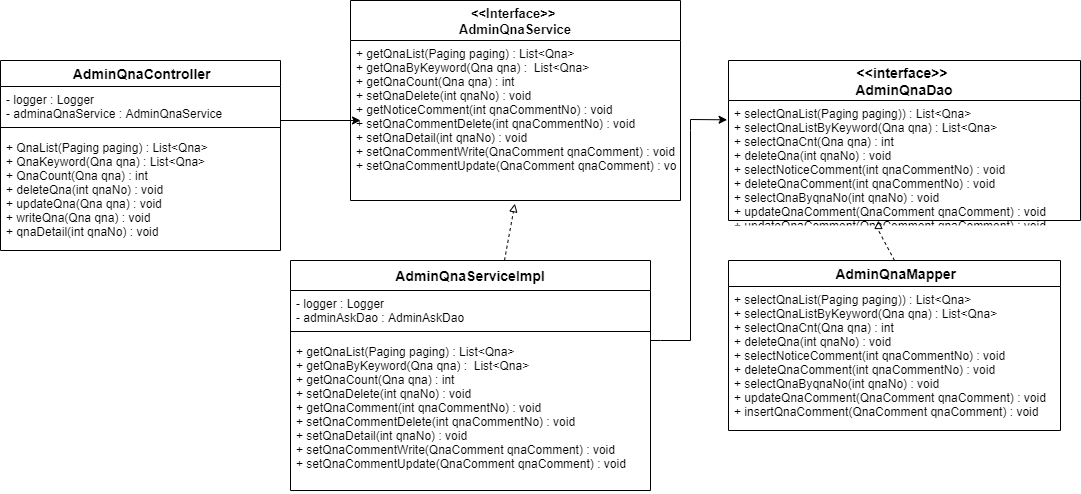

The diagram above was exported from draw.io. Its source (the exported page's mxGraphModel, read from the mxfile embedded in the PNG):
<mxGraphModel dx="1422" dy="745" grid="1" gridSize="10" guides="1" tooltips="1" connect="1" arrows="1" fold="1" page="1" pageScale="1" pageWidth="2336" pageHeight="1654" math="0" shadow="0">
  <root>
    <mxCell id="c4g7zs8yg-iKdPYdM6aP-0" />
    <mxCell id="c4g7zs8yg-iKdPYdM6aP-1" parent="c4g7zs8yg-iKdPYdM6aP-0" />
    <mxCell id="xhO3kubctOBdd4CUUqWw-0" value="AdminQnaServiceImpl" style="swimlane;fontStyle=1;childLayout=stackLayout;horizontal=1;startSize=30;horizontalStack=0;resizeParent=1;resizeParentMax=0;resizeLast=0;collapsible=1;marginBottom=0;align=center;fontSize=14;" parent="c4g7zs8yg-iKdPYdM6aP-1" vertex="1">
      <mxGeometry x="730" y="360" width="360" height="230" as="geometry" />
    </mxCell>
    <mxCell id="xhO3kubctOBdd4CUUqWw-1" value="- logger : Logger&#10;- adminAskDao : AdminAskDao" style="text;strokeColor=none;fillColor=none;spacingLeft=4;spacingRight=4;overflow=hidden;rotatable=0;points=[[0,0.5],[1,0.5]];portConstraint=eastwest;fontSize=12;" parent="xhO3kubctOBdd4CUUqWw-0" vertex="1">
      <mxGeometry y="30" width="360" height="34" as="geometry" />
    </mxCell>
    <mxCell id="xhO3kubctOBdd4CUUqWw-2" value="" style="line;strokeWidth=1;fillColor=none;align=left;verticalAlign=middle;spacingTop=-1;spacingLeft=3;spacingRight=3;rotatable=0;labelPosition=right;points=[];portConstraint=eastwest;" parent="xhO3kubctOBdd4CUUqWw-0" vertex="1">
      <mxGeometry y="64" width="360" height="14" as="geometry" />
    </mxCell>
    <mxCell id="xhO3kubctOBdd4CUUqWw-3" value="+ getQnaList(Paging paging) : List&lt;Qna&gt;&#10;+ getQnaByKeyword(Qna qna) :  List&lt;Qna&gt;&#10;+ getQnaCount(Qna qna) : int&#10;+ setQnaDelete(int qnaNo) : void&#10;+ getQnaComment(int qnaCommentNo) : void&#10;+ setQnaCommentDelete(int qnaCommentNo) : void&#10;+ setQnaDetail(int qnaNo) : void&#10;+ setQnaCommentWrite(QnaComment qnaComment) : void&#10;+ setQnaCommentUpdate(QnaComment qnaComment) : void" style="text;strokeColor=none;fillColor=none;spacingLeft=4;spacingRight=4;overflow=hidden;rotatable=0;points=[[0,0.5],[1,0.5]];portConstraint=eastwest;fontSize=12;" parent="xhO3kubctOBdd4CUUqWw-0" vertex="1">
      <mxGeometry y="78" width="360" height="152" as="geometry" />
    </mxCell>
    <mxCell id="xhO3kubctOBdd4CUUqWw-4" value=" AdminQnaController" style="swimlane;fontStyle=1;childLayout=stackLayout;horizontal=1;startSize=26;horizontalStack=0;resizeParent=1;resizeParentMax=0;resizeLast=0;collapsible=1;marginBottom=0;align=center;fontSize=14;" parent="c4g7zs8yg-iKdPYdM6aP-1" vertex="1">
      <mxGeometry x="440" y="160" width="280" height="190" as="geometry" />
    </mxCell>
    <mxCell id="xhO3kubctOBdd4CUUqWw-5" value="- logger : Logger&#10;- adminaQnaService : AdminQnaService" style="text;strokeColor=none;fillColor=none;spacingLeft=4;spacingRight=4;overflow=hidden;rotatable=0;points=[[0,0.5],[1,0.5]];portConstraint=eastwest;fontSize=12;" parent="xhO3kubctOBdd4CUUqWw-4" vertex="1">
      <mxGeometry y="26" width="280" height="34" as="geometry" />
    </mxCell>
    <mxCell id="xhO3kubctOBdd4CUUqWw-6" value="" style="line;strokeWidth=1;fillColor=none;align=left;verticalAlign=middle;spacingTop=-1;spacingLeft=3;spacingRight=3;rotatable=0;labelPosition=right;points=[];portConstraint=eastwest;" parent="xhO3kubctOBdd4CUUqWw-4" vertex="1">
      <mxGeometry y="60" width="280" height="14" as="geometry" />
    </mxCell>
    <mxCell id="xhO3kubctOBdd4CUUqWw-7" value="+ QnaList(Paging paging) : List&lt;Qna&gt;&#10;+ QnaKeyword(Qna qna) : List&lt;Qna&gt;&#10;+ QnaCount(Qna qna) : int&#10;+ deleteQna(int qnaNo) : void&#10;+ updateQna(Qna qna) : void&#10;+ writeQna(Qna qna) : void&#10;+ qnaDetail(int qnaNo) : void" style="text;strokeColor=none;fillColor=none;spacingLeft=4;spacingRight=4;overflow=hidden;rotatable=0;points=[[0,0.5],[1,0.5]];portConstraint=eastwest;fontSize=12;" parent="xhO3kubctOBdd4CUUqWw-4" vertex="1">
      <mxGeometry y="74" width="280" height="116" as="geometry" />
    </mxCell>
    <mxCell id="xhO3kubctOBdd4CUUqWw-8" value="&lt;&lt;interface&gt;&gt; &#10;AdminQnaDao" style="swimlane;fontStyle=1;childLayout=stackLayout;horizontal=1;startSize=40;horizontalStack=0;resizeParent=1;resizeParentMax=0;resizeLast=0;collapsible=1;marginBottom=0;align=center;fontSize=14;" parent="c4g7zs8yg-iKdPYdM6aP-1" vertex="1">
      <mxGeometry x="1168" y="160" width="352" height="160" as="geometry" />
    </mxCell>
    <mxCell id="xhO3kubctOBdd4CUUqWw-9" value="+ selectQnaList(Paging paging)) : List&lt;Qna&gt;&#10;+ selectQnaListByKeyword(Qna qna) : List&lt;Qna&gt;&#10;+ selectQnaCnt(Qna qna) : int&#10;+ deleteQna(int qnaNo) : void&#10;+ selectNoticeComment(int qnaCommentNo) : void&#10;+ deleteQnaComment(int qnaCommentNo) : void&#10;+ selectQnaByqnaNo(int qnaNo) : void&#10;+ updateQnaComment(QnaComment qnaComment) : void&#10;+ updateQnaComment(QnaComment qnaComment) : void" style="text;strokeColor=none;fillColor=none;spacingLeft=4;spacingRight=4;overflow=hidden;rotatable=0;points=[[0,0.5],[1,0.5]];portConstraint=eastwest;fontSize=12;" parent="xhO3kubctOBdd4CUUqWw-8" vertex="1">
      <mxGeometry y="40" width="352" height="120" as="geometry" />
    </mxCell>
    <mxCell id="xhO3kubctOBdd4CUUqWw-10" value="&lt;&lt;Interface&gt;&gt; &#10;AdminQnaService" style="swimlane;fontStyle=1;childLayout=stackLayout;horizontal=1;startSize=40;horizontalStack=0;resizeParent=1;resizeParentMax=0;resizeLast=0;collapsible=1;marginBottom=0;align=center;fontSize=13;" parent="c4g7zs8yg-iKdPYdM6aP-1" vertex="1">
      <mxGeometry x="790" y="100" width="330" height="200" as="geometry" />
    </mxCell>
    <mxCell id="xhO3kubctOBdd4CUUqWw-11" value="+ getQnaList(Paging paging) : List&lt;Qna&gt;&#10;+ getQnaByKeyword(Qna qna) :  List&lt;Qna&gt;&#10;+ getQnaCount(Qna qna) : int&#10;+ setQnaDelete(int qnaNo) : void&#10;+ getNoticeComment(int qnaCommentNo) : void&#10;+ setQnaCommentDelete(int qnaCommentNo) : void&#10;+ setQnaDetail(int qnaNo) : void&#10;+ setQnaCommentWrite(QnaComment qnaComment) : void&#10;+ setQnaCommentUpdate(QnaComment qnaComment) : void" style="text;strokeColor=none;fillColor=none;spacingLeft=4;spacingRight=4;overflow=hidden;rotatable=0;points=[[0,0.5],[1,0.5]];portConstraint=eastwest;fontSize=12;" parent="xhO3kubctOBdd4CUUqWw-10" vertex="1">
      <mxGeometry y="40" width="330" height="160" as="geometry" />
    </mxCell>
    <mxCell id="xhO3kubctOBdd4CUUqWw-12" value=" AdminQnaMapper" style="swimlane;fontStyle=1;childLayout=stackLayout;horizontal=1;startSize=26;horizontalStack=0;resizeParent=1;resizeParentMax=0;resizeLast=0;collapsible=1;marginBottom=0;align=center;fontSize=14;" parent="c4g7zs8yg-iKdPYdM6aP-1" vertex="1">
      <mxGeometry x="1168" y="360" width="332" height="170" as="geometry" />
    </mxCell>
    <mxCell id="xhO3kubctOBdd4CUUqWw-13" value="+ selectQnaList(Paging paging)) : List&lt;Qna&gt;&#10;+ selectQnaListByKeyword(Qna qna) : List&lt;Qna&gt;&#10;+ selectQnaCnt(Qna qna) : int&#10;+ deleteQna(int qnaNo) : void&#10;+ selectNoticeComment(int qnaCommentNo) : void&#10;+ deleteQnaComment(int qnaCommentNo) : void&#10;+ selectQnaByqnaNo(int qnaNo) : void&#10;+ updateQnaComment(QnaComment qnaComment) : void&#10;+ insertQnaComment(QnaComment qnaComment) : void" style="text;strokeColor=none;fillColor=none;spacingLeft=4;spacingRight=4;overflow=hidden;rotatable=0;points=[[0,0.5],[1,0.5]];portConstraint=eastwest;fontSize=12;" parent="xhO3kubctOBdd4CUUqWw-12" vertex="1">
      <mxGeometry y="26" width="332" height="144" as="geometry" />
    </mxCell>
    <mxCell id="xhO3kubctOBdd4CUUqWw-14" value="" style="endArrow=classic;html=1;rounded=0;fontSize=10;" parent="c4g7zs8yg-iKdPYdM6aP-1" edge="1">
      <mxGeometry width="50" height="50" relative="1" as="geometry">
        <mxPoint x="720" y="220" as="sourcePoint" />
        <mxPoint x="800" y="220" as="targetPoint" />
      </mxGeometry>
    </mxCell>
    <mxCell id="xhO3kubctOBdd4CUUqWw-15" value="" style="endArrow=block;html=1;rounded=0;fontSize=10;entryX=0.498;entryY=1.02;entryDx=0;entryDy=0;entryPerimeter=0;dashed=1;endFill=0;" parent="c4g7zs8yg-iKdPYdM6aP-1" target="xhO3kubctOBdd4CUUqWw-11" edge="1">
      <mxGeometry width="50" height="50" relative="1" as="geometry">
        <mxPoint x="944" y="360" as="sourcePoint" />
        <mxPoint x="940" y="300" as="targetPoint" />
      </mxGeometry>
    </mxCell>
    <mxCell id="xhO3kubctOBdd4CUUqWw-16" value="" style="endArrow=classic;html=1;rounded=0;fontSize=10;entryX=-0.004;entryY=0.161;entryDx=0;entryDy=0;entryPerimeter=0;" parent="c4g7zs8yg-iKdPYdM6aP-1" target="xhO3kubctOBdd4CUUqWw-9" edge="1">
      <mxGeometry width="50" height="50" relative="1" as="geometry">
        <mxPoint x="1090" y="440" as="sourcePoint" />
        <mxPoint x="1160" y="220" as="targetPoint" />
        <Array as="points">
          <mxPoint x="1100" y="440" />
          <mxPoint x="1130" y="440" />
          <mxPoint x="1130" y="230" />
          <mxPoint x="1130" y="219" />
        </Array>
      </mxGeometry>
    </mxCell>
    <mxCell id="xhO3kubctOBdd4CUUqWw-17" value="" style="endArrow=block;html=1;rounded=0;fontSize=10;dashed=1;endFill=0;exitX=0.5;exitY=0;exitDx=0;exitDy=0;" parent="c4g7zs8yg-iKdPYdM6aP-1" source="xhO3kubctOBdd4CUUqWw-12" edge="1">
      <mxGeometry width="50" height="50" relative="1" as="geometry">
        <mxPoint x="1318.56" y="348.19999999999993" as="sourcePoint" />
        <mxPoint x="1318" y="320" as="targetPoint" />
        <Array as="points">
          <mxPoint x="1318" y="330" />
        </Array>
      </mxGeometry>
    </mxCell>
  </root>
</mxGraphModel>